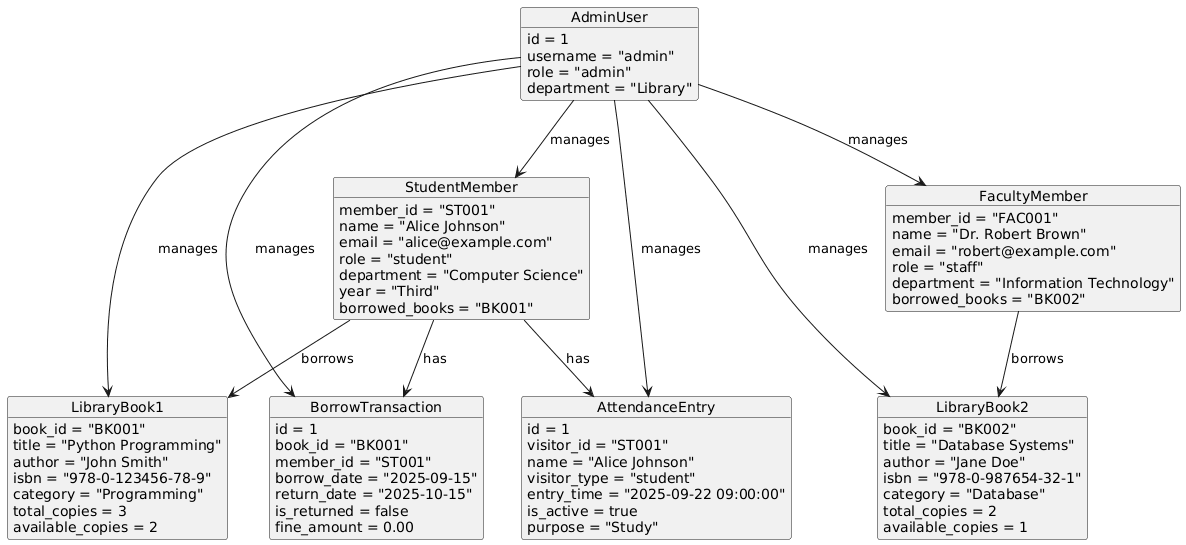

The diagram above was rendered by PlantUML. Its source (embedded in the PNG):
@startuml
' =======================
' Object Instances
' =======================

object AdminUser {
  id = 1
  username = "admin"
  role = "admin"
  department = "Library"
}

object LibraryBook1 {
  book_id = "BK001"
  title = "Python Programming"
  author = "John Smith"
  isbn = "978-0-123456-78-9"
  category = "Programming"
  total_copies = 3
  available_copies = 2
}

object LibraryBook2 {
  book_id = "BK002"
  title = "Database Systems"
  author = "Jane Doe"
  isbn = "978-0-987654-32-1"
  category = "Database"
  total_copies = 2
  available_copies = 1
}

object StudentMember {
  member_id = "ST001"
  name = "Alice Johnson"
  email = "alice@example.com"
  role = "student"
  department = "Computer Science"
  year = "Third"
  borrowed_books = "BK001"
}

object FacultyMember {
  member_id = "FAC001"
  name = "Dr. Robert Brown"
  email = "robert@example.com"
  role = "staff"
  department = "Information Technology"
  borrowed_books = "BK002"
}

object BorrowTransaction {
  id = 1
  book_id = "BK001"
  member_id = "ST001"
  borrow_date = "2025-09-15"
  return_date = "2025-10-15"
  is_returned = false
  fine_amount = 0.00
}

object AttendanceEntry {
  id = 1
  visitor_id = "ST001"
  name = "Alice Johnson"
  visitor_type = "student"
  entry_time = "2025-09-22 09:00:00"
  is_active = true
  purpose = "Study"
}

' =======================
' Relationships
' =======================

AdminUser --> LibraryBook1 : manages
AdminUser --> LibraryBook2 : manages
AdminUser --> StudentMember : manages
AdminUser --> FacultyMember : manages
AdminUser --> BorrowTransaction : manages
AdminUser --> AttendanceEntry : manages

StudentMember --> BorrowTransaction : has
StudentMember --> AttendanceEntry : has

StudentMember --> LibraryBook1 : borrows
FacultyMember --> LibraryBook2 : borrows
@enduml